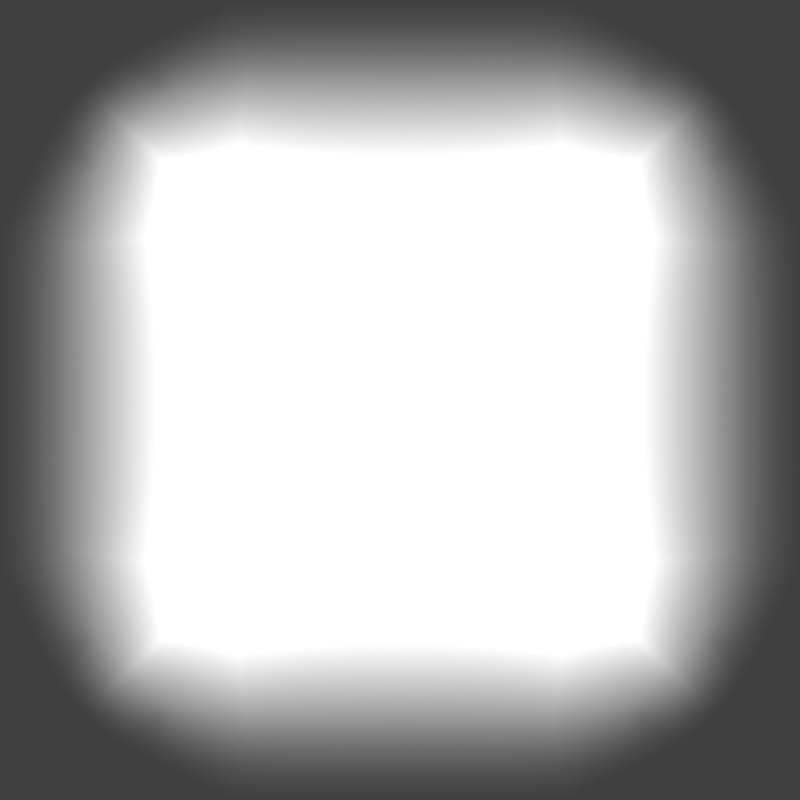 # Source: shadow.blend  (saved by Blender 4.5.91; exported with 4.5.12 LTS)
import bpy
from mathutils import Matrix  # noqa: F401  (used for matrix-valued properties, if any)

bpy.ops.wm.read_factory_settings(use_empty=True)
scene = bpy.context.scene
scene.name = 'Scene'

# ---- collections
col_shadow = bpy.data.collections.new('Shadow'); scene.collection.children.link(col_shadow)
col_cam___light = bpy.data.collections.new('Cam & light'); scene.collection.children.link(col_cam___light)

# ---- materials (node trees are filled in below, after node groups)
mat_shadow = bpy.data.materials.new('shadow')

# ---- material node trees
mat_shadow.use_nodes = True; mat_shadow.node_tree.nodes.clear()
_N = mat_shadow.node_tree.nodes; _L = mat_shadow.node_tree.links
n0 = _N.new('ShaderNodeOutputMaterial'); n0.name = 'Material Output'; n0.location = (200, 100)
n1 = _N.new('ShaderNodeEmission'); n1.name = 'Emission'; n1.location = (-283, -90)
n1.inputs[1].default_value = 2.0
n2 = _N.new('ShaderNodeBsdfTransparent'); n2.name = 'Transparent BSDF'; n2.location = (-295, 37)
n3 = _N.new('ShaderNodeMixShader'); n3.name = 'Mix Shader'; n3.location = (-28, 119)
n4 = _N.new('ShaderNodeVertexColor'); n4.name = 'Color Attribute'; n4.location = (-298, 188)
n4.layer_name = 'ColorAlpha'
_L.new(n3.outputs[0], n0.inputs[0])
_L.new(n1.outputs[0], n3.inputs[2])
_L.new(n2.outputs[0], n3.inputs[1])
_L.new(n4.outputs[0], n3.inputs[0])
n0.is_active_output = True

# ---- world
world_world = bpy.data.worlds.new('World'); scene.world = world_world
world_world.use_nodes = True; world_world.node_tree.nodes.clear()
_N = world_world.node_tree.nodes; _L = world_world.node_tree.links
n0 = _N.new('ShaderNodeOutputWorld'); n0.name = 'World Output'; n0.location = (300, 300)
n1 = _N.new('ShaderNodeBackground'); n1.name = 'Background'; n1.location = (10, 300)
n1.inputs[0].default_value = (0.05088, 0.05088, 0.05088, 1.0)
_L.new(n1.outputs[0], n0.inputs[0])
n0.is_active_output = True
world_world.color = (0.05088, 0.05088, 0.05088)
world_world.use_sun_shadow = False
world_world.sun_shadow_jitter_overblur = 0.0

# ---- cameras
cam_camera = bpy.data.cameras.new('Camera')
cam_camera.type = 'ORTHO'
cam_camera.clip_end = 100.0
cam_camera.ortho_scale = 32.0

# ---- meshes
me_plane_002 = bpy.data.meshes.new('Plane.002')
me_plane_002.from_pydata([(-16.0, -16.0, 0.0), (16.0, -16.0, 0.0), (-16.0, 16.0, 0.0), (16.0, 16.0, 0.0), (-8.0, 8.0, 0.0), (-8.0, -8.0, 0.0), (8.0, -8.0, 0.0), (8.0, 8.0, 0.0), (-16.0, 8.0, 0.0), (-16.0, -8.0, 0.0), (-8.0, -16.0, 0.0), (8.0, -16.0, 0.0), (16.0, -8.0, 0.0), (16.0, 8.0, 0.0), (8.0, 16.0, 0.0), (-8.0, 16.0, 0.0), (13.2, 13.2, 0.0), (-13.2, 13.2, 0.0), (-13.2, -13.2, 0.0), (13.2, -13.2, 0.0)], [], [(5, 6, 7, 4), (17, 2, 8), (18, 0, 10), (19, 1, 12), (16, 3, 14), (5, 4, 8, 9), (18, 5, 9), (19, 6, 11), (7, 6, 12, 13), (16, 7, 13), (4, 7, 14, 15), (17, 4, 15), (6, 5, 10, 11), (7, 16, 14), (3, 16, 13), (2, 17, 15), (4, 17, 8), (5, 18, 10), (0, 18, 9), (6, 19, 12), (1, 19, 11)])
_uv = me_plane_002.uv_layers.new(name='UVMap')
_uv.uv.foreach_set('vector', [0.25, 0.25, 0.75, 0.25, 0.75, 0.75, 0.25, 0.75, 0.125, 0.875, 0.0, 1.0, 0.0, 0.6667, 0.125, 0.125, 0.0, 0.0, 0.3333, 0.0, 0.875, 0.125, 1.0, 0.0, 1.0, 0.3333, 0.875, 0.875, 1.0, 1.0, 0.6667, 1.0, 0.25, 0.25, 0.25, 0.75, 0.0, 0.6667, 0.0, 0.3333, 0.125, 0.125, 0.25, 0.25, 0.0, 0.3333, 0.875, 0.125, 0.75, 0.25, 0.6667, 0.0, 0.75, 0.75, 0.75, 0.25, 1.0, 0.3333, 1.0, 0.6667, 0.875, 0.875, 0.75, 0.75, 1.0, 0.6667, 0.25, 0.75, 0.75, 0.75, 0.6667, 1.0, 0.3333, 1.0, 0.125, 0.875, 0.25, 0.75, 0.3333, 1.0, 0.75, 0.25, 0.25, 0.25, 0.3333, 0.0, 0.6667, 0.0, 0.75, 0.75, 0.875, 0.875, 0.6667, 1.0, 1.0, 1.0, 0.875, 0.875, 1.0, 0.6667, 0.0, 1.0, 0.125, 0.875, 0.3333, 1.0, 0.25, 0.75, 0.125, 0.875, 0.0, 0.6667, 0.25, 0.25, 0.125, 0.125, 0.3333, 0.0, 0.0, 0.0, 0.125, 0.125, 0.0, 0.3333, 0.75, 0.25, 0.875, 0.125, 1.0, 0.3333, 1.0, 0.0, 0.875, 0.125, 0.6667, 0.0])
_ca = me_plane_002.color_attributes.new('ColorAlpha', 'BYTE_COLOR', 'CORNER')
_ca.data.foreach_set('color', [1.0, 1.0, 1.0, 1.0, 1.0, 1.0, 1.0, 1.0, 1.0, 1.0, 1.0, 1.0, 1.0, 1.0, 1.0, 1.0, 0.0, 0.0, 0.0, 1.0, 0.0, 0.0, 0.0, 1.0, 0.0, 0.0, 0.0, 1.0, 0.0, 0.0, 0.0, 1.0, 0.0, 0.0, 0.0, 1.0, 0.0, 0.0, 0.0, 1.0, 0.0, 0.0, 0.0, 1.0, 0.0, 0.0, 0.0, 1.0, 0.0, 0.0, 0.0, 1.0, 0.0, 0.0, 0.0, 1.0, 0.0, 0.0, 0.0, 1.0, 0.0, 0.0, 0.0, 1.0, 1.0, 1.0, 1.0, 1.0, 1.0, 1.0, 1.0, 1.0, 0.0, 0.0, 0.0, 1.0, 0.0, 0.0, 0.0, 1.0, 0.0, 0.0, 0.0, 1.0, 1.0, 1.0, 1.0, 1.0, 0.0, 0.0, 0.0, 1.0, 0.0, 0.0, 0.0, 1.0, 1.0, 1.0, 1.0, 1.0, 0.0, 0.0, 0.0, 1.0, 1.0, 1.0, 1.0, 1.0, 1.0, 1.0, 1.0, 1.0, 0.0, 0.0, 0.0, 1.0, 0.0, 0.0, 0.0, 1.0, 0.0, 0.0, 0.0, 1.0, 1.0, 1.0, 1.0, 1.0, 0.0, 0.0, 0.0, 1.0, 1.0, 1.0, 1.0, 1.0, 1.0, 1.0, 1.0, 1.0, 0.0, 0.0, 0.0, 1.0, 0.0, 0.0, 0.0, 1.0, 0.0, 0.0, 0.0, 1.0, 1.0, 1.0, 1.0, 1.0, 0.0, 0.0, 0.0, 1.0, 1.0, 1.0, 1.0, 1.0, 1.0, 1.0, 1.0, 1.0, 0.0, 0.0, 0.0, 1.0, 0.0, 0.0, 0.0, 1.0, 1.0, 1.0, 1.0, 1.0, 0.0, 0.0, 0.0, 1.0, 0.0, 0.0, 0.0, 1.0, 0.0, 0.0, 0.0, 1.0, 0.0, 0.0, 0.0, 1.0, 0.0, 0.0, 0.0, 1.0, 0.0, 0.0, 0.0, 1.0, 0.0, 0.0, 0.0, 1.0, 0.0, 0.0, 0.0, 1.0, 1.0, 1.0, 1.0, 1.0, 0.0, 0.0, 0.0, 1.0, 0.0, 0.0, 0.0, 1.0, 1.0, 1.0, 1.0, 1.0, 0.0, 0.0, 0.0, 1.0, 0.0, 0.0, 0.0, 1.0, 0.0, 0.0, 0.0, 1.0, 0.0, 0.0, 0.0, 1.0, 0.0, 0.0, 0.0, 1.0, 1.0, 1.0, 1.0, 1.0, 0.0, 0.0, 0.0, 1.0, 0.0, 0.0, 0.0, 1.0, 0.0, 0.0, 0.0, 1.0, 0.0, 0.0, 0.0, 1.0, 0.0, 0.0, 0.0, 1.0])
me_plane_002.materials.append(mat_shadow)
me_plane_002.use_paint_bone_selection = False
me_plane_002.use_paint_mask_vertex = True
me_plane_002.update()

# ---- objects
ob_plane = bpy.data.objects.new('Plane', me_plane_002)
ob_camera = bpy.data.objects.new('Camera', cam_camera)

# ---- transforms, parenting, visibility, modifiers, constraints
ob_plane.location = (0.0, 0.0, 0.0)
_m = ob_plane.modifiers.new('Subdivision', 'SUBSURF')
_m.render_levels = 4
ob_camera.location = (0.0, 0.0, 10.0)
ob_camera.lock_rotations_4d = False
ob_camera.empty_display_type = 'ARROWS'
ob_camera.color = (0.0, 0.0, 0.0, 0.0)
ob_camera.display_type = 'WIRE'
ob_camera.lineart.crease_threshold = 0.0

# ---- collection membership
col_shadow.objects.link(ob_plane)
col_cam___light.objects.link(ob_camera)

# ---- scene / render settings (as saved in the file)
scene.camera = ob_camera
scene.frame_start = 1; scene.frame_end = 250; scene.frame_set(1)
scene.render.engine = 'CYCLES'
scene.render.image_settings.compression = 100
scene.render.resolution_x = 256
scene.render.resolution_y = 256
scene.render.film_transparent = True
scene.cycles.sampling_pattern = 'TABULATED_SOBOL'
scene.cycles.adaptive_threshold = 0.001
scene.view_settings.view_transform = 'Standard'
bpy.context.view_layer.update()
